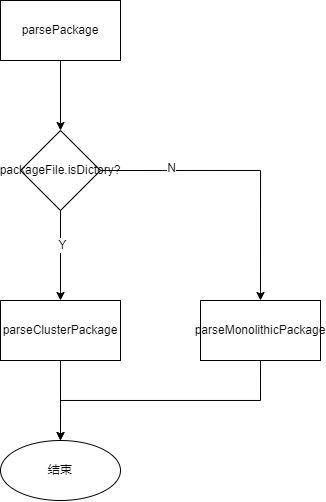

The diagram above was exported from draw.io. Its source (the exported page's mxGraphModel, read from the mxfile embedded in the PNG):
<mxGraphModel dx="981" dy="520" grid="0" gridSize="10" guides="1" tooltips="1" connect="1" arrows="1" fold="1" page="1" pageScale="1" pageWidth="827" pageHeight="1169" math="0" shadow="0">
  <root>
    <mxCell id="0" />
    <mxCell id="1" parent="0" />
    <mxCell id="_2mK9DWYUlmMx8Xw2pUV-18" value="" style="edgeStyle=orthogonalEdgeStyle;rounded=0;orthogonalLoop=1;jettySize=auto;html=1;" edge="1" parent="1" source="_2mK9DWYUlmMx8Xw2pUV-16" target="_2mK9DWYUlmMx8Xw2pUV-17">
      <mxGeometry relative="1" as="geometry" />
    </mxCell>
    <mxCell id="_2mK9DWYUlmMx8Xw2pUV-16" value="parsePackage" style="rounded=0;whiteSpace=wrap;html=1;" vertex="1" parent="1">
      <mxGeometry x="574" y="87" width="120" height="60" as="geometry" />
    </mxCell>
    <mxCell id="_2mK9DWYUlmMx8Xw2pUV-20" value="" style="edgeStyle=orthogonalEdgeStyle;rounded=0;orthogonalLoop=1;jettySize=auto;html=1;" edge="1" parent="1" source="_2mK9DWYUlmMx8Xw2pUV-17" target="_2mK9DWYUlmMx8Xw2pUV-19">
      <mxGeometry relative="1" as="geometry" />
    </mxCell>
    <mxCell id="_2mK9DWYUlmMx8Xw2pUV-24" value="Y" style="edgeLabel;html=1;align=center;verticalAlign=middle;resizable=0;points=[];" vertex="1" connectable="0" parent="_2mK9DWYUlmMx8Xw2pUV-20">
      <mxGeometry x="-0.2284" y="2" relative="1" as="geometry">
        <mxPoint as="offset" />
      </mxGeometry>
    </mxCell>
    <mxCell id="_2mK9DWYUlmMx8Xw2pUV-23" style="edgeStyle=orthogonalEdgeStyle;rounded=0;orthogonalLoop=1;jettySize=auto;html=1;exitX=1;exitY=0.5;exitDx=0;exitDy=0;entryX=0.5;entryY=0;entryDx=0;entryDy=0;" edge="1" parent="1" source="_2mK9DWYUlmMx8Xw2pUV-17" target="_2mK9DWYUlmMx8Xw2pUV-21">
      <mxGeometry relative="1" as="geometry" />
    </mxCell>
    <mxCell id="_2mK9DWYUlmMx8Xw2pUV-25" value="N" style="edgeLabel;html=1;align=center;verticalAlign=middle;resizable=0;points=[];" vertex="1" connectable="0" parent="_2mK9DWYUlmMx8Xw2pUV-23">
      <mxGeometry x="-0.509" y="2" relative="1" as="geometry">
        <mxPoint as="offset" />
      </mxGeometry>
    </mxCell>
    <mxCell id="_2mK9DWYUlmMx8Xw2pUV-17" value="packageFile.isDictory?" style="rhombus;whiteSpace=wrap;html=1;rounded=0;" vertex="1" parent="1">
      <mxGeometry x="594" y="217" width="80" height="80" as="geometry" />
    </mxCell>
    <mxCell id="_2mK9DWYUlmMx8Xw2pUV-27" value="" style="edgeStyle=orthogonalEdgeStyle;rounded=0;orthogonalLoop=1;jettySize=auto;html=1;" edge="1" parent="1" source="_2mK9DWYUlmMx8Xw2pUV-19" target="_2mK9DWYUlmMx8Xw2pUV-26">
      <mxGeometry relative="1" as="geometry" />
    </mxCell>
    <mxCell id="_2mK9DWYUlmMx8Xw2pUV-19" value="parseClusterPackage" style="whiteSpace=wrap;html=1;rounded=0;" vertex="1" parent="1">
      <mxGeometry x="574" y="387" width="120" height="60" as="geometry" />
    </mxCell>
    <mxCell id="_2mK9DWYUlmMx8Xw2pUV-28" style="edgeStyle=orthogonalEdgeStyle;rounded=0;orthogonalLoop=1;jettySize=auto;html=1;exitX=0.5;exitY=1;exitDx=0;exitDy=0;" edge="1" parent="1" source="_2mK9DWYUlmMx8Xw2pUV-21" target="_2mK9DWYUlmMx8Xw2pUV-26">
      <mxGeometry relative="1" as="geometry" />
    </mxCell>
    <mxCell id="_2mK9DWYUlmMx8Xw2pUV-21" value="parseMonolithicPackage" style="whiteSpace=wrap;html=1;rounded=0;" vertex="1" parent="1">
      <mxGeometry x="774" y="387" width="120" height="60" as="geometry" />
    </mxCell>
    <mxCell id="_2mK9DWYUlmMx8Xw2pUV-26" value="结束" style="ellipse;whiteSpace=wrap;html=1;rounded=0;" vertex="1" parent="1">
      <mxGeometry x="574" y="527" width="120" height="60" as="geometry" />
    </mxCell>
  </root>
</mxGraphModel>